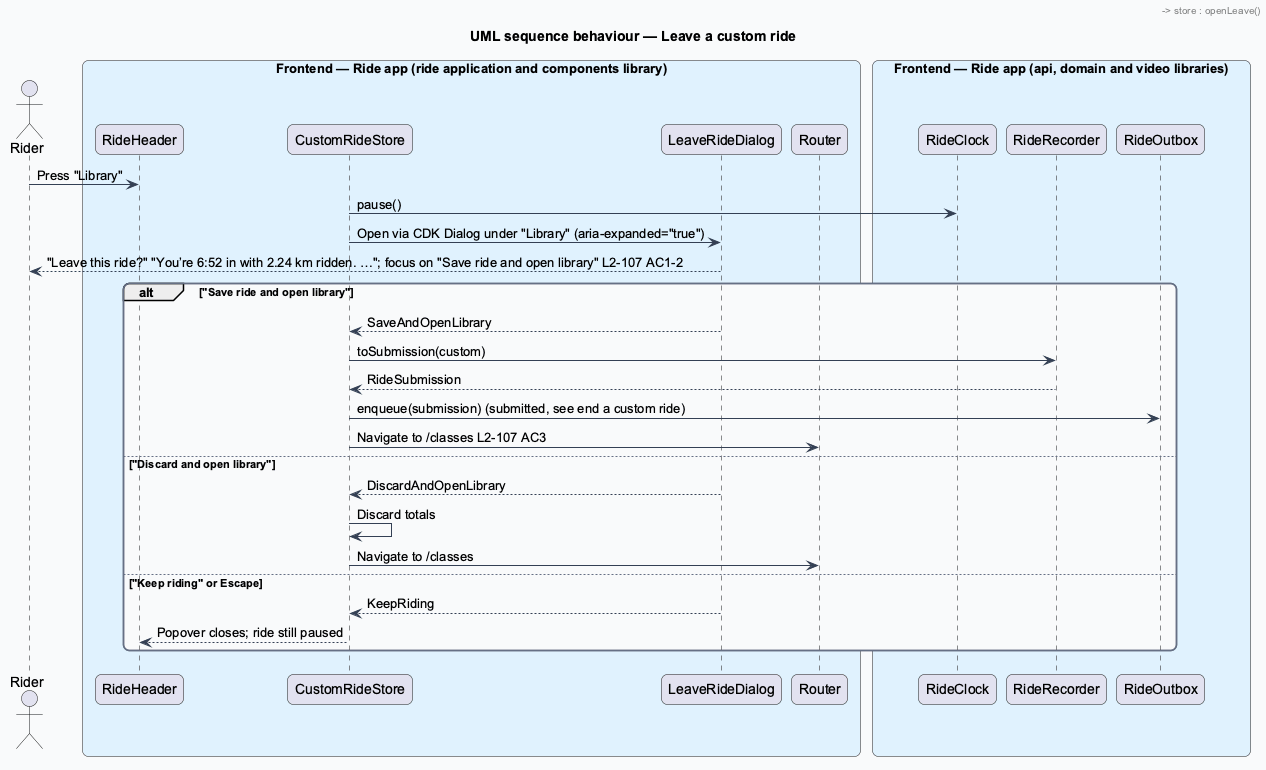

The diagram above was rendered by PlantUML. Its source (embedded in the PNG):
@startuml
title UML sequence behaviour — Leave a custom ride
skinparam backgroundColor #FFFFFF
skinparam shadowing false
skinparam roundcorner 12
skinparam defaultFontName Arial
skinparam ArrowColor #344054
skinparam rectangle {
  BorderColor #344054
  FontColor #101828
}
skinparam package {
  BorderColor #667085
  FontColor #101828
  BackgroundColor #F9FAFB
}
actor "Rider" as rider
box "Frontend — Ride app (ride application and components library)" #E0F2FE
  participant "RideHeader" as header
  participant "CustomRideStore" as store
  participant "LeaveRideDialog" as dialog
  participant "Router" as router
end box
box "Frontend — Ride app (api, domain and video libraries)" #E0F2FE
  participant "RideClock" as clock
  participant "RideRecorder" as recorder
  participant "RideOutbox" as outbox
end box
rider -> header : Press "Library"
header -> store : openLeave()
store -> clock : pause()
store -> dialog : Open via CDK Dialog under "Library" (aria-expanded="true")
dialog --> rider : "Leave this ride?" "You’re 6:52 in with 2.24 km ridden. …"; focus on "Save ride and open library" L2-107 AC1-2
alt "Save ride and open library"
  dialog --> store : SaveAndOpenLibrary
  store -> recorder : toSubmission(custom)
  recorder --> store : RideSubmission
  store -> outbox : enqueue(submission) (submitted, see end a custom ride)
  store -> router : Navigate to /classes L2-107 AC3
else "Discard and open library"
  dialog --> store : DiscardAndOpenLibrary
  store -> store : Discard totals
  store -> router : Navigate to /classes
else "Keep riding" or Escape
  dialog --> store : KeepRiding
  store --> header : Popover closes; ride still paused
end
@enduml